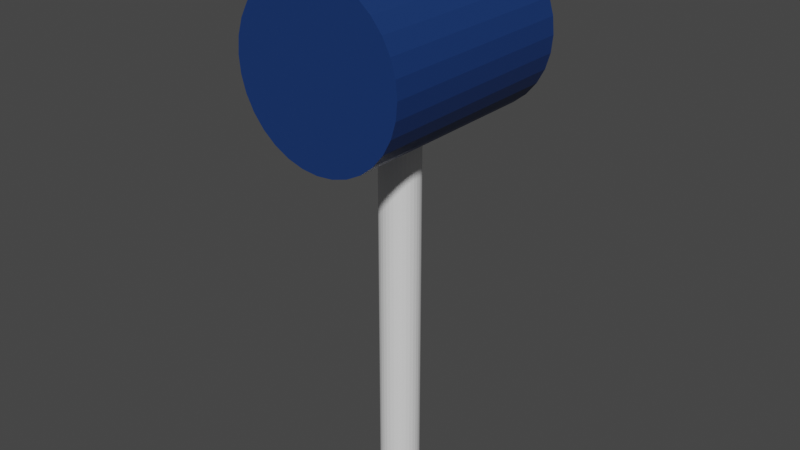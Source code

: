 # Source: Hammer.blend  (saved by Blender 3.1.7; exported with 4.5.12 LTS)
import bpy
from mathutils import Matrix  # noqa: F401  (used for matrix-valued properties, if any)

bpy.ops.wm.read_factory_settings(use_empty=True)
scene = bpy.context.scene
scene.name = 'Scene'

# ---- materials (node trees are filled in below, after node groups)
mat_material_001 = bpy.data.materials.new('Material.001')
mat_material_001.use_transparent_shadow = False

# ---- material node trees
mat_material_001.use_nodes = True; mat_material_001.node_tree.nodes.clear()
_N = mat_material_001.node_tree.nodes; _L = mat_material_001.node_tree.links
n0 = _N.new('ShaderNodeBsdfPrincipled'); n0.name = 'Principled BSDF'; n0.location = (10, 300)
n0.distribution = 'GGX'
n0.subsurface_method = 'RANDOM_WALK_SKIN'
n0.inputs[0].default_value = (0.007243, 0.03538, 0.1473, 1.0)
n0.inputs[3].default_value = 1.45
n0.inputs[27].default_value = (0.0, 0.0, 0.0, 1.0)
n0.inputs[28].default_value = 1.0
n1 = _N.new('ShaderNodeOutputMaterial'); n1.name = 'Material Output'; n1.location = (300, 300)
_L.new(n0.outputs[0], n1.inputs[0])
n1.is_active_output = True

# ---- world
world_world = bpy.data.worlds.new('World'); scene.world = world_world
world_world.use_nodes = True; world_world.node_tree.nodes.clear()
_N = world_world.node_tree.nodes; _L = world_world.node_tree.links
n0 = _N.new('ShaderNodeOutputWorld'); n0.name = 'World Output'; n0.location = (300, 300)
n1 = _N.new('ShaderNodeBackground'); n1.name = 'Background'; n1.location = (10, 300)
n1.inputs[0].default_value = (0.05088, 0.05088, 0.05088, 1.0)
_L.new(n1.outputs[0], n0.inputs[0])
n0.is_active_output = True
world_world.color = (0.05088, 0.05088, 0.05088)
world_world.use_sun_shadow = False
world_world.sun_shadow_jitter_overblur = 0.0

# ---- meshes
me_cylinder = bpy.data.meshes.new('Cylinder')
me_cylinder.from_pydata([(0.0, 0.04636, -0.658), (0.0, 0.04636, 0.658), (0.009044, 0.04547, -0.658), (0.009044, 0.04547, 0.658), (0.01774, 0.04283, -0.658), (0.01774, 0.04283, 0.658), (0.02575, 0.03854, -0.658), (0.02575, 0.03854, 0.658), (0.03278, 0.03278, -0.658), (0.03278, 0.03278, 0.658), (0.03854, 0.02575, -0.658), (0.03854, 0.02575, 0.658), (0.04283, 0.01774, -0.658), (0.04283, 0.01774, 0.658), (0.04547, 0.009044, -0.658), (0.04547, 0.009044, 0.658), (0.04636, -2.026e-09, -0.658), (0.04636, -2.026e-09, 0.658), (0.04547, -0.009044, -0.658), (0.04547, -0.009044, 0.658), (0.04283, -0.01774, -0.658), (0.04283, -0.01774, 0.658), (0.03854, -0.02575, -0.658), (0.03854, -0.02575, 0.658), (0.03278, -0.03278, -0.658), (0.03278, -0.03278, 0.658), (0.02575, -0.03854, -0.658), (0.02575, -0.03854, 0.658), (0.01774, -0.04283, -0.658), (0.01774, -0.04283, 0.658), (0.009044, -0.04547, -0.658), (0.009044, -0.04547, 0.658), (-4.053e-09, -0.04636, -0.658), (-4.053e-09, -0.04636, 0.658), (-0.009044, -0.04547, -0.658), (-0.009044, -0.04547, 0.658), (-0.01774, -0.04283, -0.658), (-0.01774, -0.04283, 0.658), (-0.02575, -0.03854, -0.658), (-0.02575, -0.03854, 0.658), (-0.03278, -0.03278, -0.658), (-0.03278, -0.03278, 0.658), (-0.03854, -0.02575, -0.658), (-0.03854, -0.02575, 0.658), (-0.04283, -0.01774, -0.658), (-0.04283, -0.01774, 0.658), (-0.04547, -0.009044, -0.658), (-0.04547, -0.009044, 0.658), (-0.04636, 5.528e-10, -0.658), (-0.04636, 5.528e-10, 0.658), (-0.04547, 0.009044, -0.658), (-0.04547, 0.009044, 0.658), (-0.04283, 0.01774, -0.658), (-0.04283, 0.01774, 0.658), (-0.03854, 0.02575, -0.658), (-0.03854, 0.02575, 0.658), (-0.03278, 0.03278, -0.658), (-0.03278, 0.03278, 0.658), (-0.02575, 0.03854, -0.658), (-0.02575, 0.03854, 0.658), (-0.01774, 0.04283, -0.658), (-0.01774, 0.04283, 0.658), (-0.009044, 0.04547, -0.658), (-0.009044, 0.04547, 0.658)], [], [(0, 1, 3, 2), (2, 3, 5, 4), (4, 5, 7, 6), (6, 7, 9, 8), (8, 9, 11, 10), (10, 11, 13, 12), (12, 13, 15, 14), (14, 15, 17, 16), (16, 17, 19, 18), (18, 19, 21, 20), (20, 21, 23, 22), (22, 23, 25, 24), (24, 25, 27, 26), (26, 27, 29, 28), (28, 29, 31, 30), (30, 31, 33, 32), (32, 33, 35, 34), (34, 35, 37, 36), (36, 37, 39, 38), (38, 39, 41, 40), (40, 41, 43, 42), (42, 43, 45, 44), (44, 45, 47, 46), (46, 47, 49, 48), (48, 49, 51, 50), (50, 51, 53, 52), (52, 53, 55, 54), (54, 55, 57, 56), (56, 57, 59, 58), (58, 59, 61, 60), (3, 1, 63, 61, 59, 57, 55, 53, 51, 49, 47, 45, 43, 41, 39, 37, 35, 33, 31, 29, 27, 25, 23, 21, 19, 17, 15, 13, 11, 9, 7, 5), (60, 61, 63, 62), (62, 63, 1, 0), (0, 2, 4, 6, 8, 10, 12, 14, 16, 18, 20, 22, 24, 26, 28, 30, 32, 34, 36, 38, 40, 42, 44, 46, 48, 50, 52, 54, 56, 58, 60, 62)])
_uv = me_cylinder.uv_layers.new(name='UVMap')
_uv.uv.foreach_set('vector', [1.0, 0.5, 1.0, 1.0, 0.9688, 1.0, 0.9688, 0.5, 0.9688, 0.5, 0.9688, 1.0, 0.9375, 1.0, 0.9375, 0.5, 0.9375, 0.5, 0.9375, 1.0, 0.9062, 1.0, 0.9062, 0.5, 0.9062, 0.5, 0.9062, 1.0, 0.875, 1.0, 0.875, 0.5, 0.875, 0.5, 0.875, 1.0, 0.8438, 1.0, 0.8438, 0.5, 0.8438, 0.5, 0.8438, 1.0, 0.8125, 1.0, 0.8125, 0.5, 0.8125, 0.5, 0.8125, 1.0, 0.7812, 1.0, 0.7812, 0.5, 0.7812, 0.5, 0.7812, 1.0, 0.75, 1.0, 0.75, 0.5, 0.75, 0.5, 0.75, 1.0, 0.7188, 1.0, 0.7188, 0.5, 0.7188, 0.5, 0.7188, 1.0, 0.6875, 1.0, 0.6875, 0.5, 0.6875, 0.5, 0.6875, 1.0, 0.6562, 1.0, 0.6562, 0.5, 0.6562, 0.5, 0.6562, 1.0, 0.625, 1.0, 0.625, 0.5, 0.625, 0.5, 0.625, 1.0, 0.5938, 1.0, 0.5938, 0.5, 0.5938, 0.5, 0.5938, 1.0, 0.5625, 1.0, 0.5625, 0.5, 0.5625, 0.5, 0.5625, 1.0, 0.5312, 1.0, 0.5312, 0.5, 0.5312, 0.5, 0.5312, 1.0, 0.5, 1.0, 0.5, 0.5, 0.5, 0.5, 0.5, 1.0, 0.4688, 1.0, 0.4688, 0.5, 0.4688, 0.5, 0.4688, 1.0, 0.4375, 1.0, 0.4375, 0.5, 0.4375, 0.5, 0.4375, 1.0, 0.4062, 1.0, 0.4062, 0.5, 0.4062, 0.5, 0.4062, 1.0, 0.375, 1.0, 0.375, 0.5, 0.375, 0.5, 0.375, 1.0, 0.3438, 1.0, 0.3438, 0.5, 0.3438, 0.5, 0.3438, 1.0, 0.3125, 1.0, 0.3125, 0.5, 0.3125, 0.5, 0.3125, 1.0, 0.2812, 1.0, 0.2812, 0.5, 0.2812, 0.5, 0.2812, 1.0, 0.25, 1.0, 0.25, 0.5, 0.25, 0.5, 0.25, 1.0, 0.2188, 1.0, 0.2188, 0.5, 0.2188, 0.5, 0.2188, 1.0, 0.1875, 1.0, 0.1875, 0.5, 0.1875, 0.5, 0.1875, 1.0, 0.1562, 1.0, 0.1562, 0.5, 0.1562, 0.5, 0.1562, 1.0, 0.125, 1.0, 0.125, 0.5, 0.125, 0.5, 0.125, 1.0, 0.09375, 1.0, 0.09375, 0.5, 0.09375, 0.5, 0.09375, 1.0, 0.0625, 1.0, 0.0625, 0.5, 0.2968, 0.4854, 0.25, 0.49, 0.2032, 0.4854, 0.1582, 0.4717, 0.1167, 0.4496, 0.08029, 0.4197, 0.05045, 0.3833, 0.02827, 0.3418, 0.01461, 0.2968, 0.01, 0.25, 0.01461, 0.2032, 0.02827, 0.1582, 0.05045, 0.1167, 0.08029, 0.08029, 0.1167, 0.05045, 0.1582, 0.02827, 0.2032, 0.01461, 0.25, 0.01, 0.2968, 0.01461, 0.3418, 0.02827, 0.3833, 0.05045, 0.4197, 0.08029, 0.4496, 0.1167, 0.4717, 0.1582, 0.4854, 0.2032, 0.49, 0.25, 0.4854, 0.2968, 0.4717, 0.3418, 0.4496, 0.3833, 0.4197, 0.4197, 0.3833, 0.4496, 0.3418, 0.4717, 0.0625, 0.5, 0.0625, 1.0, 0.03125, 1.0, 0.03125, 0.5, 0.03125, 0.5, 0.03125, 1.0, 0.0, 1.0, 0.0, 0.5, 0.75, 0.49, 0.7968, 0.4854, 0.8418, 0.4717, 0.8833, 0.4496, 0.9197, 0.4197, 0.9496, 0.3833, 0.9717, 0.3418, 0.9854, 0.2968, 0.99, 0.25, 0.9854, 0.2032, 0.9717, 0.1582, 0.9496, 0.1167, 0.9197, 0.08029, 0.8833, 0.05045, 0.8418, 0.02827, 0.7968, 0.01461, 0.75, 0.01, 0.7032, 0.01461, 0.6582, 0.02827, 0.6167, 0.05045, 0.5803, 0.08029, 0.5504, 0.1167, 0.5283, 0.1582, 0.5146, 0.2032, 0.51, 0.25, 0.5146, 0.2968, 0.5283, 0.3418, 0.5504, 0.3833, 0.5803, 0.4197, 0.6167, 0.4496, 0.6582, 0.4717, 0.7032, 0.4854])
me_cylinder.use_remesh_fix_poles = True
me_cylinder.use_remesh_preserve_attributes = False
me_cylinder.update()
me_cylinder_002 = bpy.data.meshes.new('Cylinder.002')
me_cylinder_002.from_pydata([(0.0, -0.2457, -0.1987), (0.0, 0.2457, -0.1987), (0.03876, -0.2457, -0.1949), (0.03876, 0.2457, -0.1949), (0.07603, -0.2457, -0.1836), (0.07603, 0.2457, -0.1836), (0.1104, -0.2457, -0.1652), (0.1104, 0.2457, -0.1652), (0.1405, -0.2457, -0.1405), (0.1405, 0.2457, -0.1405), (0.1652, -0.2457, -0.1104), (0.1652, 0.2457, -0.1104), (0.1836, -0.2457, -0.07603), (0.1836, 0.2457, -0.07603), (0.1949, -0.2457, -0.03876), (0.1949, 0.2457, -0.03876), (0.1987, -0.2457, -9.864e-09), (0.1987, 0.2457, 2.723e-08), (0.1949, -0.2457, 0.03876), (0.1949, 0.2457, 0.03876), (0.1836, -0.2457, 0.07603), (0.1836, 0.2457, 0.07603), (0.1652, -0.2457, 0.1104), (0.1652, 0.2457, 0.1104), (0.1405, -0.2457, 0.1405), (0.1405, 0.2457, 0.1405), (0.1104, -0.2457, 0.1652), (0.1104, 0.2457, 0.1652), (0.07603, -0.2457, 0.1836), (0.07603, 0.2457, 0.1836), (0.03876, -0.2457, 0.1949), (0.03876, 0.2457, 0.1949), (-1.737e-08, -0.2457, 0.1987), (-1.737e-08, 0.2457, 0.1987), (-0.03876, -0.2457, 0.1949), (-0.03876, 0.2457, 0.1949), (-0.07603, -0.2457, 0.1836), (-0.07603, 0.2457, 0.1836), (-0.1104, -0.2457, 0.1652), (-0.1104, 0.2457, 0.1652), (-0.1405, -0.2457, 0.1405), (-0.1405, 0.2457, 0.1405), (-0.1652, -0.2457, 0.1104), (-0.1652, 0.2457, 0.1104), (-0.1836, -0.2457, 0.07603), (-0.1836, 0.2457, 0.07603), (-0.1949, -0.2457, 0.03876), (-0.1949, 0.2457, 0.03876), (-0.1987, -0.2457, -2.092e-08), (-0.1987, 0.2457, 1.618e-08), (-0.1949, -0.2457, -0.03876), (-0.1949, 0.2457, -0.03876), (-0.1836, -0.2457, -0.07603), (-0.1836, 0.2457, -0.07603), (-0.1652, -0.2457, -0.1104), (-0.1652, 0.2457, -0.1104), (-0.1405, -0.2457, -0.1405), (-0.1405, 0.2457, -0.1405), (-0.1104, -0.2457, -0.1652), (-0.1104, 0.2457, -0.1652), (-0.07603, -0.2457, -0.1836), (-0.07603, 0.2457, -0.1836), (-0.03876, -0.2457, -0.1949), (-0.03876, 0.2457, -0.1949)], [], [(0, 1, 3, 2), (2, 3, 5, 4), (4, 5, 7, 6), (6, 7, 9, 8), (8, 9, 11, 10), (10, 11, 13, 12), (12, 13, 15, 14), (14, 15, 17, 16), (16, 17, 19, 18), (18, 19, 21, 20), (20, 21, 23, 22), (22, 23, 25, 24), (24, 25, 27, 26), (26, 27, 29, 28), (28, 29, 31, 30), (30, 31, 33, 32), (32, 33, 35, 34), (34, 35, 37, 36), (36, 37, 39, 38), (38, 39, 41, 40), (40, 41, 43, 42), (42, 43, 45, 44), (44, 45, 47, 46), (46, 47, 49, 48), (48, 49, 51, 50), (50, 51, 53, 52), (52, 53, 55, 54), (54, 55, 57, 56), (56, 57, 59, 58), (58, 59, 61, 60), (3, 1, 63, 61, 59, 57, 55, 53, 51, 49, 47, 45, 43, 41, 39, 37, 35, 33, 31, 29, 27, 25, 23, 21, 19, 17, 15, 13, 11, 9, 7, 5), (60, 61, 63, 62), (62, 63, 1, 0), (0, 2, 4, 6, 8, 10, 12, 14, 16, 18, 20, 22, 24, 26, 28, 30, 32, 34, 36, 38, 40, 42, 44, 46, 48, 50, 52, 54, 56, 58, 60, 62)])
_uv = me_cylinder_002.uv_layers.new(name='UVMap')
_uv.uv.foreach_set('vector', [1.0, 0.5, 1.0, 1.0, 0.9688, 1.0, 0.9688, 0.5, 0.9688, 0.5, 0.9688, 1.0, 0.9375, 1.0, 0.9375, 0.5, 0.9375, 0.5, 0.9375, 1.0, 0.9062, 1.0, 0.9062, 0.5, 0.9062, 0.5, 0.9062, 1.0, 0.875, 1.0, 0.875, 0.5, 0.875, 0.5, 0.875, 1.0, 0.8438, 1.0, 0.8438, 0.5, 0.8438, 0.5, 0.8438, 1.0, 0.8125, 1.0, 0.8125, 0.5, 0.8125, 0.5, 0.8125, 1.0, 0.7812, 1.0, 0.7812, 0.5, 0.7812, 0.5, 0.7812, 1.0, 0.75, 1.0, 0.75, 0.5, 0.75, 0.5, 0.75, 1.0, 0.7188, 1.0, 0.7188, 0.5, 0.7188, 0.5, 0.7188, 1.0, 0.6875, 1.0, 0.6875, 0.5, 0.6875, 0.5, 0.6875, 1.0, 0.6562, 1.0, 0.6562, 0.5, 0.6562, 0.5, 0.6562, 1.0, 0.625, 1.0, 0.625, 0.5, 0.625, 0.5, 0.625, 1.0, 0.5938, 1.0, 0.5938, 0.5, 0.5938, 0.5, 0.5938, 1.0, 0.5625, 1.0, 0.5625, 0.5, 0.5625, 0.5, 0.5625, 1.0, 0.5312, 1.0, 0.5312, 0.5, 0.5312, 0.5, 0.5312, 1.0, 0.5, 1.0, 0.5, 0.5, 0.5, 0.5, 0.5, 1.0, 0.4688, 1.0, 0.4688, 0.5, 0.4688, 0.5, 0.4688, 1.0, 0.4375, 1.0, 0.4375, 0.5, 0.4375, 0.5, 0.4375, 1.0, 0.4062, 1.0, 0.4062, 0.5, 0.4062, 0.5, 0.4062, 1.0, 0.375, 1.0, 0.375, 0.5, 0.375, 0.5, 0.375, 1.0, 0.3438, 1.0, 0.3438, 0.5, 0.3438, 0.5, 0.3438, 1.0, 0.3125, 1.0, 0.3125, 0.5, 0.3125, 0.5, 0.3125, 1.0, 0.2812, 1.0, 0.2812, 0.5, 0.2812, 0.5, 0.2812, 1.0, 0.25, 1.0, 0.25, 0.5, 0.25, 0.5, 0.25, 1.0, 0.2188, 1.0, 0.2188, 0.5, 0.2188, 0.5, 0.2188, 1.0, 0.1875, 1.0, 0.1875, 0.5, 0.1875, 0.5, 0.1875, 1.0, 0.1562, 1.0, 0.1562, 0.5, 0.1562, 0.5, 0.1562, 1.0, 0.125, 1.0, 0.125, 0.5, 0.125, 0.5, 0.125, 1.0, 0.09375, 1.0, 0.09375, 0.5, 0.09375, 0.5, 0.09375, 1.0, 0.0625, 1.0, 0.0625, 0.5, 0.2968, 0.4854, 0.25, 0.49, 0.2032, 0.4854, 0.1582, 0.4717, 0.1167, 0.4496, 0.08029, 0.4197, 0.05045, 0.3833, 0.02827, 0.3418, 0.01461, 0.2968, 0.01, 0.25, 0.01461, 0.2032, 0.02827, 0.1582, 0.05045, 0.1167, 0.08029, 0.08029, 0.1167, 0.05045, 0.1582, 0.02827, 0.2032, 0.01461, 0.25, 0.01, 0.2968, 0.01461, 0.3418, 0.02827, 0.3833, 0.05045, 0.4197, 0.08029, 0.4496, 0.1167, 0.4717, 0.1582, 0.4854, 0.2032, 0.49, 0.25, 0.4854, 0.2968, 0.4717, 0.3418, 0.4496, 0.3833, 0.4197, 0.4197, 0.3833, 0.4496, 0.3418, 0.4717, 0.0625, 0.5, 0.0625, 1.0, 0.03125, 1.0, 0.03125, 0.5, 0.03125, 0.5, 0.03125, 1.0, 0.0, 1.0, 0.0, 0.5, 0.75, 0.49, 0.7968, 0.4854, 0.8418, 0.4717, 0.8833, 0.4496, 0.9197, 0.4197, 0.9496, 0.3833, 0.9717, 0.3418, 0.9854, 0.2968, 0.99, 0.25, 0.9854, 0.2032, 0.9717, 0.1582, 0.9496, 0.1167, 0.9197, 0.08029, 0.8833, 0.05045, 0.8418, 0.02827, 0.7968, 0.01461, 0.75, 0.01, 0.7032, 0.01461, 0.6582, 0.02827, 0.6167, 0.05045, 0.5803, 0.08029, 0.5504, 0.1167, 0.5283, 0.1582, 0.5146, 0.2032, 0.51, 0.25, 0.5146, 0.2968, 0.5283, 0.3418, 0.5504, 0.3833, 0.5803, 0.4197, 0.6167, 0.4496, 0.6582, 0.4717, 0.7032, 0.4854])
me_cylinder_002.materials.append(mat_material_001)
me_cylinder_002.use_remesh_fix_poles = True
me_cylinder_002.use_remesh_preserve_attributes = False
me_cylinder_002.update()

# ---- objects
ob_handle = bpy.data.objects.new('Handle', me_cylinder)
ob_head = bpy.data.objects.new('Head', me_cylinder_002)

# ---- transforms, parenting, visibility, modifiers, constraints
ob_handle.location = (0.0, 0.0, 0.0)
ob_head.parent = ob_handle
ob_head.location = (0.0, 0.0, 0.3996)

# ---- collection membership
scene.collection.objects.link(ob_handle)
scene.collection.objects.link(ob_head)

# ---- scene / render settings (as saved in the file)
scene.frame_start = 1; scene.frame_end = 250; scene.frame_set(0)
scene.render.engine = 'BLENDER_EEVEE_NEXT'
scene.cycles.sampling_pattern = 'TABULATED_SOBOL'
scene.cycles.use_light_tree = False
scene.view_settings.view_transform = 'Filmic'
bpy.context.view_layer.update()

# ---- added for rendering (the .blend has no active camera and no usable light): camera, sun
cam_auto = bpy.data.cameras.new('AutoCamera')
cam_auto.lens = 50.0
cam_auto.sensor_width = 36.0
cam_auto.clip_end = 1000.0
ob_auto_camera = bpy.data.objects.new('AutoCamera', cam_auto)
scene.collection.objects.link(ob_auto_camera)
ob_auto_camera.location = (1.35067, -1.62081, 1.08054)
ob_auto_camera.rotation_euler = (1.09748, -7.21219e-08, 0.694738)
scene.camera = ob_auto_camera
light_auto_sun = bpy.data.lights.new('AutoSun', 'SUN')
light_auto_sun.energy = 3.0
light_auto_sun.angle = 0.0523599
ob_auto_sun = bpy.data.objects.new('AutoSun', light_auto_sun)
scene.collection.objects.link(ob_auto_sun)
ob_auto_sun.rotation_euler = (0.872665, 0.174533, 0.523599)
bpy.context.view_layer.update()
